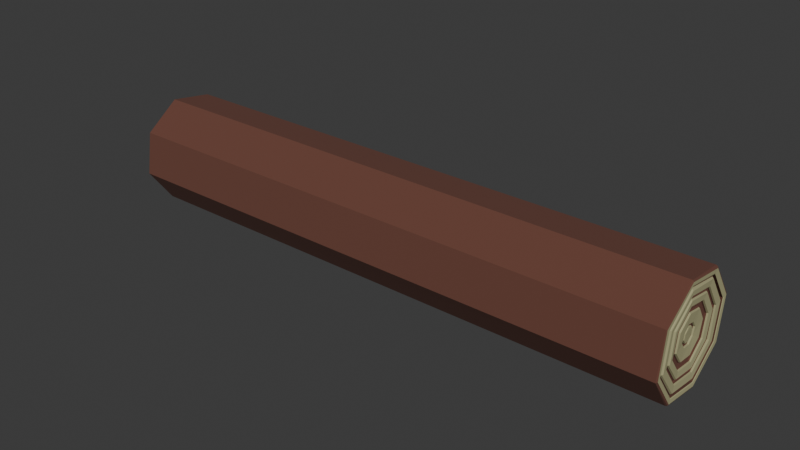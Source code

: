 # Source: baumstamm_low.blend  (saved by Blender 4.4.30; exported with 4.5.12 LTS)
import bpy
from mathutils import Matrix  # noqa: F401  (used for matrix-valued properties, if any)

bpy.ops.wm.read_factory_settings(use_empty=True)
scene = bpy.context.scene
scene.name = 'Scene'

# ---- collections
col_collection = bpy.data.collections.new('Collection'); scene.collection.children.link(col_collection)

# ---- materials (node trees are filled in below, after node groups)
mat_material = bpy.data.materials.new('Material')
mat_material_001 = bpy.data.materials.new('Material.001')

# ---- material node trees
mat_material.use_nodes = True; mat_material.node_tree.nodes.clear()
_N = mat_material.node_tree.nodes; _L = mat_material.node_tree.links
n0 = _N.new('ShaderNodeBsdfPrincipled'); n0.name = 'Principled BSDF'; n0.location = (10, 300)
n0.inputs[0].default_value = (0.136, 0.05094, 0.0338, 1.0)
n0.inputs[2].default_value = 1.0
n1 = _N.new('ShaderNodeOutputMaterial'); n1.name = 'Material Output'; n1.location = (300, 300)
_L.new(n0.outputs[0], n1.inputs[0])
n1.is_active_output = True
mat_material_001.use_nodes = True; mat_material_001.node_tree.nodes.clear()
_N = mat_material_001.node_tree.nodes; _L = mat_material_001.node_tree.links
n0 = _N.new('ShaderNodeBsdfPrincipled'); n0.name = 'Principled BSDF'; n0.location = (10, 300)
n0.inputs[0].default_value = (0.3973, 0.3785, 0.2017, 1.0)
n0.inputs[2].default_value = 1.0
n1 = _N.new('ShaderNodeOutputMaterial'); n1.name = 'Material Output'; n1.location = (300, 300)
_L.new(n0.outputs[0], n1.inputs[0])
n1.is_active_output = True

# ---- world
world_world = bpy.data.worlds.new('World'); scene.world = world_world
world_world.use_nodes = True; world_world.node_tree.nodes.clear()
_N = world_world.node_tree.nodes; _L = world_world.node_tree.links
n0 = _N.new('ShaderNodeOutputWorld'); n0.name = 'World Output'; n0.location = (300, 300)
n1 = _N.new('ShaderNodeBackground'); n1.name = 'Background'; n1.location = (10, 300)
n1.inputs[0].default_value = (0.05088, 0.05088, 0.05088, 1.0)
_L.new(n1.outputs[0], n0.inputs[0])
n0.is_active_output = True
world_world.color = (0.05088, 0.05088, 0.05088)
world_world.use_sun_shadow = False
world_world.sun_shadow_jitter_overblur = 0.0

# ---- meshes
me_cylinder_004 = bpy.data.meshes.new('Cylinder.004')
me_cylinder_004.from_pydata([(1.301, 0.1804, 0.1918), (1.301, 0.2606, -0.0001411), (1.304, 0.252, 0.0001094), (1.309, 0.1755, -0.1804), (1.301, 0.1801, -0.1921), (1.304, 0.1743, -0.1848), (1.308, -0.008999, -0.2557), (1.301, -0.01166, -0.2698), (1.303, -0.01084, -0.2592), (1.3, -0.2014, -0.1896), (1.303, -0.1927, -0.1816), (1.308, -0.2609, -1.476e-05), (1.3, -0.2793, 5.942e-06), (1.303, -0.2667, -4.257e-05), (1.3, -0.2014, 0.1897), (1.303, -0.1925, 0.1815), (1.309, -0.008836, 0.2556), (1.3, -0.01165, 0.2698), (1.303, -0.01092, 0.259), (1.304, 0.1741, 0.1849), (1.308, 0.2118, 7.059e-05), (1.316, 0.2176, -1.312e-05), (1.316, 0.1515, -0.1553), (1.307, -0.00702, -0.213), (1.314, -0.004348, -0.2159), (1.313, -0.155, -0.1502), (1.306, -0.2158, 2.475e-06), (1.314, -0.2212, 2.471e-05), (1.312, -0.2156, -2.482e-07), (1.313, -0.1549, 0.1503), (1.307, -0.007124, 0.213), (1.314, -0.004302, 0.2159), (1.316, 0.1515, 0.1553), (1.31, 0.2493, -0.00712), (1.318, 0.2443, 0.0001205), (1.309, 0.2504, 0.003049), (1.316, 0.2498, 6.2e-05), (1.318, 0.1703, -0.1753), (1.309, 0.1679, -0.1864), (1.316, 0.1742, -0.1798), (1.316, -0.005326, -0.2501), (1.315, -0.1804, -0.1752), (1.308, -0.188, -0.1789), (1.315, -0.2524, 2.228e-05), (1.315, -0.1805, 0.1752), (1.308, -0.1878, 0.1788), (1.316, -0.005544, 0.2502), (1.318, 0.1702, 0.1755), (1.309, 0.1739, 0.1828), (1.315, 0.1741, 0.1799), (1.308, 0.1933, 0.003033), (1.303, 0.1946, 0.000119), (1.3, 0.1389, -0.1476), (1.302, 0.1341, -0.1418), (1.306, -0.006506, -0.1938), (1.299, -0.009149, -0.2058), (1.301, -0.008321, -0.1971), (1.298, -0.153, -0.1436), (1.3, -0.1457, -0.137), (1.305, -0.1955, -1.583e-05), (1.298, -0.2115, -0.0001048), (1.3, -0.201, -4.577e-05), (1.298, -0.1531, 0.1434), (1.3, -0.1456, 0.1369), (1.306, -0.006343, 0.1937), (1.299, -0.00941, 0.2057), (1.301, -0.008427, 0.1969), (1.302, 0.1338, 0.1419), (1.3, 0.2014, -1.863e-05), (1.303, 0.2079, 4.05e-05), (1.308, 0.1464, -0.1533), (1.303, 0.1437, -0.1524), (1.302, -0.00876, -0.212), (1.306, -0.1555, -0.1483), (1.301, -0.1568, -0.1478), (1.3, -0.217, 3.441e-05), (1.306, -0.1556, 0.1482), (1.301, -0.1568, 0.1478), (1.302, -0.008689, 0.212), (1.3, 0.1389, 0.1476), (1.308, 0.1464, 0.1533), (1.303, 0.1437, 0.1523), (1.314, 0.1629, -1.397e-05), (1.313, 0.1135, -0.1138), (1.311, -0.00108, -0.1567), (1.31, -0.1099, -0.1082), (1.302, -0.153, 1.701e-06), (1.309, -0.1538, 8.346e-06), (1.303, -0.1103, 0.106), (1.31, -0.1099, 0.1082), (1.311, -0.001036, 0.1567), (1.306, 0.1084, 0.1116), (1.313, 0.1136, 0.1138), (1.309, 0.1922, -0.006976), (1.316, 0.1877, 0.0001443), (1.314, 0.193, 7.512e-05), (1.315, 0.134, -0.1362), (1.308, 0.1279, -0.1434), (1.308, 0.1354, -0.1377), (1.313, -0.002907, -0.1887), (1.312, -0.1342, -0.1311), (1.305, -0.1413, -0.1344), (1.311, -0.1876, 2.043e-05), (1.312, -0.1342, 0.1311), (1.305, -0.1411, 0.1344), (1.313, -0.003136, 0.1889), (1.316, 0.1303, 0.133), (1.307, 0.1339, 0.14), (1.314, 0.1342, 0.1374), (1.305, 0.1259, 0.003223), (1.299, 0.1272, 0.0004188), (1.298, 0.08861, -0.08981), (1.302, -0.001714, -0.1207), (1.296, -0.003181, -0.1245), (1.295, -0.08972, -0.08625), (1.3, -0.1184, -1.492e-05), (1.294, -0.1247, -6.368e-05), (1.295, -0.0895, 0.08617), (1.302, -0.00149, 0.1206), (1.296, -0.003242, 0.1242), (1.298, 0.08755, 0.09051), (1.307, 0.1571, 6.527e-05), (1.3, 0.1514, 2.198e-05), (1.299, 0.1048, -0.11), (1.306, 0.1084, -0.1116), (1.298, -0.005575, -0.1518), (1.304, -0.003653, -0.1535), (1.297, -0.1111, -0.105), (1.303, -0.1102, -0.1061), (1.297, -0.1536, 9.105e-05), (1.297, -0.111, 0.1051), (1.298, -0.005352, 0.1517), (1.304, -0.00375, 0.1536), (1.299, 0.1048, 0.1098), (1.309, 0.07104, -2.774e-05), (1.301, 0.04892, -0.03746), (1.307, 0.05177, -0.04185), (1.3, 0.007263, -0.05534), (1.306, 0.00929, -0.05853), (1.297, -0.03222, -0.03799), (1.304, -0.03239, -0.04027), (1.302, -0.04906, -7.457e-05), (1.297, -0.0323, 0.03794), (1.304, -0.03243, 0.04028), (1.306, 0.009364, 0.05856), (1.3, 0.04878, 0.03756), (1.307, 0.05181, 0.04186), (1.305, 0.125, -0.006681), (1.312, 0.1253, 0.0001014), (1.311, 0.08777, -0.08523), (1.304, 0.08735, -0.08845), (1.309, 0.001812, -0.1166), (1.307, -0.0789, -0.08041), (1.3, -0.08522, -0.08284), (1.306, -0.1118, 5.581e-05), (1.307, -0.07904, 0.08035), (1.301, -0.08498, 0.08287), (1.309, 0.001658, 0.1166), (1.311, 0.08769, 0.08535), (1.304, 0.08747, 0.08838), (1.301, 0.05155, 0.002465), (1.296, 0.05209, 7.721e-05), (1.293, 0.04089, -0.03506), (1.295, 0.03808, -0.03043), (1.299, 0.0114, -0.04013), (1.292, 0.005283, -0.04894), (1.29, -0.0296, -0.03357), (1.292, -0.02355, -0.02935), (1.296, -0.0317, -7.95e-05), (1.291, -0.0355, 1.672e-07), (1.292, -0.02333, 0.02946), (1.299, 0.009558, 0.04052), (1.294, 0.007389, 0.04262), (1.299, 0.03551, 0.0308), (1.301, 0.06563, 4.884e-05), (1.294, 0.05895, -0.0001812), (1.296, 0.04402, -0.04022), (1.294, 0.005269, -0.05389), (1.292, -0.03293, -0.03692), (1.288, -0.04342, 4.041e-07), (1.296, -0.04782, 3.728e-07), (1.291, -0.04795, 3.313e-05), (1.29, -0.0296, 0.03357), (1.292, -0.03287, 0.03699), (1.292, 0.005283, 0.04894), (1.3, 0.007181, 0.05535), (1.294, 0.005376, 0.0539), (1.293, 0.04089, 0.03506), (1.296, 0.04413, 0.04019), (1.301, 0.05038, -0.006644), (1.307, 0.05165, 5.177e-05), (1.299, 0.03888, -0.02883), (1.306, 0.03963, -0.02655), (1.295, 0.006574, -0.04123), (1.305, 0.01139, -0.03842), (1.297, -0.02009, -0.02795), (1.303, -0.0165, -0.02664), (1.301, -0.02749, -1.994e-06), (1.303, -0.0163, 0.02667), (1.297, -0.01988, 0.02792), (1.305, 0.01157, 0.03791), (1.306, 0.03992, 0.02704), (1.296, 0.03849, 0.02929), (1.318, 0.2918, -4.668e-05), (1.315, 0.297, -0.0004114), (1.319, 0.2036, -0.2084), (1.314, 0.2079, -0.2156), (1.318, -0.006586, -0.2961), (1.315, -0.007548, -0.303), (1.318, -0.2124, -0.2075), (1.314, -0.2221, -0.2145), (1.317, -0.3055, 0.0005298), (1.318, -0.2124, 0.2077), (1.314, -0.2223, 0.2145), (1.318, -0.006564, 0.296), (1.315, -0.006722, 0.3032), (1.319, 0.2035, 0.2086), (1.317, 0.2672, 7.579e-05), (1.316, 0.1855, -0.192), (1.318, 0.1906, -0.1952), (1.315, -0.006456, -0.2693), (1.317, -0.004746, -0.2744), (1.315, -0.1957, -0.1889), (1.317, -0.1983, -0.1934), (1.315, -0.273, 0.000202), (1.317, -0.2779, -1.111e-06), (1.315, -0.1956, 0.1891), (1.317, -0.1983, 0.1934), (1.315, -0.006242, 0.2694), (1.317, -0.004748, 0.2744), (1.316, 0.1857, 0.1918), (1.318, 0.1906, 0.1951), (1.307, -0.2251, -0.2168), (1.31, -0.3137, -0.0006742), (1.307, -0.2251, 0.2168), (1.314, 0.2081, 0.2156), (1.307, -0.008262, 0.3068), (1.307, -0.008262, -0.3068), (-1.301, 0.1802, 0.1921), (-1.301, 0.2606, 0.0001282), (-1.31, 0.2493, 0.00712), (-1.304, 0.252, -6.006e-05), (-1.309, 0.174, -0.1827), (-1.301, 0.1804, -0.1919), (-1.304, 0.1743, -0.1848), (-1.309, -0.008781, -0.2555), (-1.301, -0.01159, -0.2698), (-1.303, -0.01059, -0.259), (-1.3, -0.2014, -0.1897), (-1.303, -0.1924, -0.1817), (-1.308, -0.2609, 1.616e-05), (-1.3, -0.2793, 2.931e-07), (-1.303, -0.2667, 4.035e-07), (-1.3, -0.2014, 0.1897), (-1.303, -0.1927, 0.1816), (-1.308, -0.008999, 0.2557), (-1.301, -0.01159, 0.2698), (-1.303, -0.01084, 0.2592), (-1.309, 0.1679, 0.1864), (-1.304, 0.1743, 0.1848), (-1.316, 0.2176, 1.381e-05), (-1.308, 0.2118, -2.517e-05), (-1.316, 0.1515, -0.1553), (-1.307, -0.007124, -0.213), (-1.314, -0.004295, -0.2159), (-1.313, -0.1549, -0.1503), (-1.306, -0.2158, 4.017e-07), (-1.314, -0.2212, -2.667e-05), (-1.312, -0.2156, 7.224e-07), (-1.313, -0.155, 0.1502), (-1.307, -0.007043, 0.213), (-1.314, -0.004353, 0.2159), (-1.316, 0.1515, 0.1553), (-1.309, 0.2504, -0.00301), (-1.318, 0.2443, -6.313e-07), (-1.316, 0.2497, 7.291e-06), (-1.318, 0.1703, -0.1753), (-1.316, 0.1742, -0.1798), (-1.316, -0.005359, -0.2501), (-1.308, -0.1878, -0.1788), (-1.315, -0.1804, -0.1752), (-1.315, -0.2524, -4.782e-06), (-1.308, -0.188, 0.1789), (-1.315, -0.1804, 0.1752), (-1.316, -0.005329, 0.2501), (-1.318, 0.1703, 0.1753), (-1.309, 0.1755, 0.1804), (-1.316, 0.1742, 0.1798), (-1.309, 0.1922, 0.006977), (-1.303, 0.1946, -6.48e-05), (-1.308, 0.1933, -0.002989), (-1.3, 0.1389, -0.1475), (-1.302, 0.134, -0.1417), (-1.306, -0.006287, -0.1937), (-1.299, -0.009236, -0.2057), (-1.301, -0.008052, -0.197), (-1.298, -0.1531, -0.1435), (-1.3, -0.1454, -0.1371), (-1.305, -0.1955, 1.635e-05), (-1.298, -0.2115, 4.603e-05), (-1.3, -0.201, 2.12e-07), (-1.298, -0.153, 0.1436), (-1.3, -0.1457, 0.137), (-1.306, -0.006506, 0.1938), (-1.299, -0.009162, 0.2058), (-1.301, -0.008321, 0.1971), (-1.308, 0.1279, 0.1434), (-1.302, 0.1341, 0.1418), (-1.3, 0.2014, 6.226e-05), (-1.303, 0.2079, -2.713e-05), (-1.308, 0.1464, -0.1533), (-1.303, 0.1437, -0.1523), (-1.302, -0.008689, -0.212), (-1.306, -0.1556, -0.1482), (-1.301, -0.1568, -0.1478), (-1.3, -0.2169, -5.198e-05), (-1.306, -0.1555, 0.1483), (-1.301, -0.1569, 0.1477), (-1.302, -0.008827, 0.212), (-1.3, 0.1389, 0.1476), (-1.308, 0.1464, 0.1533), (-1.303, 0.1436, 0.1524), (-1.314, 0.1629, 1.506e-05), (-1.313, 0.1136, -0.1137), (-1.304, -0.00375, -0.1536), (-1.311, -0.001026, -0.1567), (-1.31, -0.1099, -0.1082), (-1.302, -0.153, 4.636e-07), (-1.309, -0.1538, -1.106e-05), (-1.303, -0.1102, 0.1061), (-1.31, -0.1099, 0.1082), (-1.311, -0.001083, 0.1567), (-1.306, 0.1084, 0.1116), (-1.313, 0.1135, 0.1138), (-1.316, 0.1877, -1.03e-06), (-1.314, 0.193, 7.034e-06), (-1.315, 0.134, -0.1362), (-1.308, 0.1339, -0.1399), (-1.313, -0.002942, -0.1888), (-1.305, -0.1411, -0.1344), (-1.312, -0.1342, -0.1311), (-1.311, -0.1876, -1.356e-06), (-1.305, -0.1413, 0.1344), (-1.312, -0.1342, 0.1311), (-1.313, -0.002909, 0.1887), (-1.308, 0.1354, 0.1377), (-1.315, 0.134, 0.1362), (-1.299, 0.1272, -0.0003652), (-1.305, 0.125, 0.006682), (-1.305, 0.1259, -0.00317), (-1.298, 0.08774, -0.09039), (-1.302, -0.001437, -0.1206), (-1.296, -0.002807, -0.1243), (-1.295, -0.08933, -0.08647), (-1.3, -0.1184, 1.49e-05), (-1.294, -0.1247, 3.749e-07), (-1.295, -0.08972, 0.08625), (-1.302, -0.001714, 0.1207), (-1.296, -0.003181, 0.1245), (-1.298, 0.08861, 0.08981), (-1.306, 0.157, -6.25e-05), (-1.3, 0.1514, -7.92e-05), (-1.299, 0.1049, -0.1098), (-1.306, 0.1084, -0.1116), (-1.298, -0.005358, -0.1517), (-1.297, -0.111, -0.1051), (-1.303, -0.1103, -0.106), (-1.297, -0.1536, -0.0001052), (-1.297, -0.1112, 0.105), (-1.298, -0.005613, 0.1518), (-1.304, -0.003674, 0.1535), (-1.299, 0.1047, 0.1101), (-1.309, 0.07105, 1.557e-05), (-1.3, 0.04878, -0.03756), (-1.307, 0.05179, -0.0419), (-1.306, 0.009272, -0.05853), (-1.297, -0.0323, -0.03794), (-1.304, -0.03244, -0.04022), (-1.302, -0.04905, 2.22e-05), (-1.297, -0.03222, 0.03799), (-1.304, -0.03249, 0.04016), (-1.306, 0.009183, 0.05852), (-1.301, 0.04887, 0.03747), (-1.307, 0.05178, 0.0419), (-1.312, 0.1253, -3.452e-06), (-1.311, 0.08773, -0.08528), (-1.304, 0.08753, -0.0883), (-1.309, 0.001712, -0.1166), (-1.301, -0.08497, -0.08288), (-1.307, -0.07898, -0.08037), (-1.306, -0.1117, 4.476e-05), (-1.3, -0.08522, 0.08284), (-1.307, -0.07898, 0.08028), (-1.309, 0.001664, 0.1166), (-1.304, 0.08735, 0.08845), (-1.311, 0.08777, 0.08522), (-1.301, 0.05038, 0.006594), (-1.296, 0.05209, -6.482e-05), (-1.301, 0.05159, -0.002476), (-1.293, 0.04089, -0.03506), (-1.295, 0.03809, -0.03035), (-1.299, 0.009378, -0.04043), (-1.292, 0.005283, -0.04894), (-1.294, 0.007397, -0.04263), (-1.29, -0.0296, -0.03357), (-1.292, -0.02333, -0.02948), (-1.296, -0.03177, -9.652e-06), (-1.291, -0.0355, 3.692e-07), (-1.292, -0.02355, 0.02935), (-1.299, 0.009417, 0.04055), (-1.294, 0.007178, 0.04268), (-1.296, 0.03639, 0.03082), (-1.301, 0.06549, -3.224e-05), (-1.294, 0.05895, 0.0001109), (-1.296, 0.04413, -0.04019), (-1.3, 0.007181, -0.05535), (-1.294, 0.005376, -0.0539), (-1.292, -0.03287, -0.03698), (-1.289, -0.04342, 4.041e-07), (-1.296, -0.04781, -3.221e-07), (-1.291, -0.04795, -3.43e-05), (-1.29, -0.0296, 0.03357), (-1.292, -0.03294, 0.03691), (-1.292, 0.005283, 0.04894), (-1.3, 0.007264, 0.05534), (-1.294, 0.005262, 0.05388), (-1.293, 0.04089, 0.03506), (-1.296, 0.04397, 0.04024), (-1.306, 0.05167, -9.142e-05), (-1.3, 0.03909, -0.02867), (-1.306, 0.03956, -0.02679), (-1.305, 0.01165, -0.03844), (-1.297, -0.01989, -0.02791), (-1.303, -0.01619, -0.02675), (-1.301, -0.02755, 4.736e-05), (-1.303, -0.0165, 0.02662), (-1.297, -0.02009, 0.02796), (-1.305, 0.01168, 0.03792), (-1.306, 0.03975, 0.027), (-1.3, 0.04044, 0.02663), (-1.318, 0.2918, -5.276e-07), (-1.315, 0.2971, 0.0002401), (-1.319, 0.2034, -0.2093), (-1.314, 0.208, -0.2157), (-1.317, -0.006553, -0.3011), (-1.318, -0.2136, -0.2075), (-1.314, -0.2223, -0.2146), (-1.317, -0.3059, -1.442e-05), (-1.318, -0.2122, 0.2087), (-1.314, -0.2223, 0.2145), (-1.317, -0.006589, 0.3011), (-1.318, 0.2054, 0.2094), (-1.314, 0.208, 0.2155), (-1.317, 0.2672, -4.649e-05), (-1.316, 0.1857, -0.1918), (-1.318, 0.1905, -0.1951), (-1.315, -0.006242, -0.2694), (-1.317, -0.004755, -0.2744), (-1.315, -0.1956, -0.1891), (-1.317, -0.1982, -0.1933), (-1.315, -0.273, -0.0002017), (-1.317, -0.2778, 9.588e-07), (-1.315, -0.1958, 0.1888), (-1.317, -0.1981, 0.1934), (-1.315, -0.006581, 0.2693), (-1.317, -0.004753, 0.2744), (-1.316, 0.1855, 0.192), (-1.318, 0.1906, 0.195), (-1.307, -0.2251, -0.2168), (-1.31, -0.3135, 0.0003312), (-1.307, -0.2251, 0.2168), (-1.312, -0.007608, 0.3048), (-1.312, -0.008497, -0.3049)], [], [(201, 200, 198, 197, 196, 194, 192, 190), (2, 35, 33), (38, 5, 3), (3, 39, 38), (51, 50, 93), (97, 53, 98), (98, 96, 97), (110, 109, 147), (136, 135, 176), (145, 146, 188), (161, 160, 189), (160, 190, 189), (164, 194, 193), (40, 39, 37), (29, 27, 28), (1, 4, 218, 217), (96, 95, 94), (188, 185, 186), (187, 175, 188), (213, 233, 211), (211, 210, 209), (217, 231, 230), (233, 232, 210), (234, 233, 213), (430, 431, 433, 434, 435, 437, 438, 428), (241, 273, 240), (258, 259, 286), (286, 287, 258), (289, 290, 288), (306, 307, 345), (345, 346, 306), (347, 349, 348), (373, 374, 414), (383, 382, 427), (397, 398, 396), (398, 428, 396), (439, 438, 411), (277, 278, 276), (284, 287, 285), (265, 267, 268), (267, 269, 268), (335, 336, 334), (346, 335, 334), (414, 415, 416), (424, 427, 425), (472, 446, 444), (449, 471, 450), (443, 472, 444), (471, 452, 450), (443, 444, 442), (444, 446, 445), (469, 449, 447), (446, 447, 445), (447, 449, 448), (449, 450, 448), (450, 452, 451), (453, 455, 454), (467, 453, 466), (469, 470, 449), (446, 472, 468), (446, 469, 447), (219, 205, 203, 217), (232, 468, 472, 237), (229, 214, 212, 227), (223, 225, 211, 209), (231, 217, 203, 216), (221, 207, 205, 219), (229, 231, 216, 214), (227, 212, 211, 225), (221, 223, 209, 207), (17, 228, 226, 14), (9, 12, 224, 222), (1, 217, 230, 0), (4, 7, 220, 218), (0, 230, 228, 17), (14, 226, 224, 12), (7, 9, 222, 220), (34, 47, 32, 21), (46, 44, 29, 31), (41, 25, 27, 43), (37, 22, 24, 40), (47, 46, 31, 32), (44, 43, 27, 29), (40, 24, 25, 41), (34, 21, 22, 37), (100, 85, 87, 102), (122, 133, 120, 110), (96, 83, 84, 99), (106, 105, 90, 92), (103, 102, 87, 89), (99, 84, 85, 100), (94, 82, 83, 96), (94, 106, 92, 82), (105, 103, 89, 90), (131, 130, 117, 119), (127, 114, 116, 129), (123, 111, 113, 125), (133, 131, 119, 120), (130, 129, 116, 117), (125, 113, 114, 127), (122, 110, 111, 123), (158, 157, 144, 146), (155, 154, 141, 143), (151, 138, 140, 152), (149, 148, 134, 136), (158, 146, 134, 148), (157, 155, 143, 144), (152, 140, 141, 154), (149, 136, 138, 151), (2, 33, 3, 5), (33, 35, 36), (93, 50, 95), (147, 109, 148), (202, 173, 201), (1, 2, 5, 4), (5, 38, 6, 8), (4, 5, 8, 7), (8, 6, 42, 10), (7, 8, 10, 9), (10, 42, 11, 13), (9, 10, 13, 12), (15, 13, 11, 45), (14, 12, 13, 15), (18, 15, 45, 16), (17, 14, 15, 18), (19, 18, 16, 48), (0, 17, 18, 19), (2, 19, 48, 35), (1, 0, 19, 2), (36, 34, 37, 39), (33, 36, 39, 3), (38, 39, 40, 6), (6, 40, 41, 42), (42, 41, 43, 11), (45, 11, 43, 44), (16, 45, 44, 46), (48, 16, 46, 49), (46, 47, 49), (36, 49, 47, 34), (35, 48, 49, 36), (22, 21, 20, 70), (24, 22, 70, 23), (25, 24, 23, 73), (28, 25, 73, 26), (28, 26, 76, 29), (25, 28, 27), (29, 76, 30, 31), (31, 30, 80, 32), (32, 80, 20, 21), (69, 68, 52, 71), (70, 20, 69, 71), (72, 71, 52, 55), (23, 70, 71, 72), (74, 72, 55, 57), (73, 23, 72, 74), (75, 74, 57, 60), (26, 73, 74, 75), (75, 60, 62, 77), (26, 75, 77, 76), (77, 62, 65, 78), (76, 77, 78, 30), (78, 65, 79, 81), (30, 78, 81, 80), (69, 81, 79, 68), (80, 81, 69, 20), (51, 93, 98, 53), (68, 51, 53, 52), (53, 97, 54, 56), (52, 53, 56, 55), (56, 54, 101, 58), (55, 56, 58, 57), (58, 101, 59, 61), (57, 58, 61, 60), (63, 61, 59, 104), (62, 60, 61, 63), (66, 63, 104, 64), (65, 62, 63, 66), (67, 66, 64, 107), (79, 65, 66, 67), (51, 67, 107, 50), (68, 79, 67, 51), (93, 95, 96, 98), (97, 96, 99, 54), (54, 99, 100, 101), (101, 100, 102, 59), (104, 59, 102, 103), (64, 104, 103, 105), (107, 64, 105, 108), (105, 106, 108), (95, 108, 106, 94), (50, 107, 108, 95), (83, 82, 121, 124), (84, 83, 124, 126), (85, 84, 126, 128), (87, 85, 128, 86), (87, 86, 88, 89), (89, 88, 132, 90), (90, 132, 91, 92), (92, 91, 121, 82), (124, 121, 122, 123), (126, 124, 123, 125), (128, 126, 125, 127), (86, 128, 127, 129), (86, 129, 130, 88), (88, 130, 131, 132), (132, 131, 133, 91), (91, 133, 122, 121), (110, 147, 150, 111), (111, 150, 112, 113), (113, 112, 153, 114), (114, 153, 115, 116), (117, 116, 115, 156), (119, 117, 156, 118), (120, 119, 118, 159), (110, 120, 159, 109), (147, 148, 149, 150), (150, 149, 151, 112), (112, 151, 152, 153), (153, 152, 154, 115), (156, 115, 154, 155), (118, 156, 155, 157), (159, 118, 157, 158), (109, 159, 158, 148), (136, 134, 174, 135), (138, 136, 176, 137), (140, 138, 137, 139), (141, 140, 139, 180), (141, 180, 142, 143), (143, 142, 185, 144), (144, 185, 188, 146), (146, 145, 174, 134), (135, 174, 175, 176), (162, 176, 175), (177, 176, 162, 165), (178, 177, 165, 166), (176, 177, 137), (139, 137, 177, 178), (181, 178, 166, 179), (180, 139, 178, 181), (181, 179, 182, 183), (180, 181, 183, 142), (183, 182, 184, 186), (142, 183, 186, 185), (186, 184, 187, 188), (145, 188, 175, 174), (161, 189, 191, 163), (175, 161, 163, 162), (163, 191, 164, 193), (162, 163, 193, 165), (165, 193, 167, 166), (195, 167, 193), (167, 195, 168, 169), (166, 167, 169, 179), (170, 169, 168, 199), (182, 179, 169, 170), (172, 170, 199, 171), (184, 182, 170, 172), (202, 172, 171, 173), (187, 184, 172, 202), (175, 187, 202, 161), (202, 160, 161), (189, 190, 192, 191), (191, 192, 194, 164), (193, 194, 196, 195), (195, 196, 197, 168), (199, 168, 197, 198), (171, 199, 198, 200), (173, 171, 200, 201), (160, 202, 201, 190), (234, 470, 469, 233), (206, 204, 203, 205), (206, 205, 207, 208), (210, 208, 207, 209), (235, 204, 441, 452), (235, 452, 471, 236), (211, 212, 213), (213, 212, 214, 215), (233, 469, 468, 232), (235, 215, 214, 216), (204, 206, 443, 441), (235, 216, 203, 204), (221, 219, 218, 220), (217, 218, 219), (223, 221, 220, 222), (225, 223, 222, 224), (225, 224, 226, 227), (227, 226, 228, 229), (229, 228, 230, 231), (236, 471, 470, 234), (237, 208, 210, 232), (208, 237, 206), (213, 215, 236, 234), (239, 453, 454, 243), (235, 236, 215), (210, 211, 233), (440, 442, 455, 453), (448, 450, 465, 463), (459, 445, 447, 461), (467, 451, 440, 453), (442, 444, 457, 455), (465, 450, 451, 467), (447, 448, 463, 461), (457, 444, 445, 459), (462, 464, 256, 253), (248, 458, 460, 251), (466, 453, 239, 238), (243, 454, 456, 246), (464, 466, 238, 256), (460, 462, 253, 251), (246, 456, 458, 248), (274, 260, 272, 285), (284, 271, 269, 283), (267, 265, 280, 281), (264, 262, 276, 278), (285, 272, 271, 284), (283, 269, 267, 281), (265, 264, 278, 280), (262, 260, 274, 276), (328, 326, 340, 341), (361, 347, 359, 371), (325, 323, 336, 338), (346, 333, 331, 344), (343, 330, 328, 341), (326, 325, 338, 340), (323, 322, 334, 336), (334, 322, 333, 346), (344, 331, 330, 343), (369, 358, 356, 368), (355, 353, 365, 367), (352, 350, 362, 364), (371, 359, 358, 369), (368, 356, 355, 367), (353, 352, 364, 365), (350, 347, 361, 362), (395, 383, 381, 393), (392, 380, 378, 390), (377, 375, 387, 389), (385, 374, 372, 384), (372, 383, 395, 384), (393, 381, 380, 392), (378, 377, 389, 390), (375, 374, 385, 387), (242, 273, 241, 244), (240, 273, 275), (288, 290, 335), (348, 349, 384), (244, 241, 239, 243), (245, 242, 244, 247), (247, 244, 243, 246), (279, 245, 247, 249), (249, 247, 246, 248), (250, 279, 249, 252), (252, 249, 248, 251), (254, 282, 250, 252), (253, 254, 252, 251), (257, 255, 282, 254), (256, 257, 254, 253), (259, 258, 255, 257), (238, 259, 257, 256), (241, 240, 286, 259), (239, 241, 259, 238), (276, 274, 275, 277), (277, 275, 273, 242), (278, 277, 242, 245), (280, 278, 245, 279), (281, 280, 279, 250), (282, 283, 281, 250), (255, 284, 283, 282), (258, 287, 284, 255), (275, 274, 285, 287), (240, 275, 287, 286), (262, 310, 261, 260), (264, 263, 310, 262), (265, 313, 263, 264), (268, 266, 313, 265), (316, 266, 268, 269), (270, 316, 269, 271), (320, 270, 271, 272), (261, 320, 272, 260), (291, 308, 309, 311), (310, 311, 309, 261), (312, 294, 291, 311), (263, 312, 311, 310), (314, 296, 294, 312), (313, 314, 312, 263), (315, 299, 296, 314), (266, 315, 314, 313), (301, 299, 315, 317), (317, 315, 266, 316), (304, 301, 317, 318), (318, 317, 316, 270), (319, 304, 318, 321), (321, 318, 270, 320), (309, 308, 319, 321), (309, 321, 320, 261), (337, 290, 289, 292), (292, 289, 308, 291), (293, 337, 292, 295), (295, 292, 291, 294), (339, 293, 295, 297), (297, 295, 294, 296), (298, 339, 297, 300), (300, 297, 296, 299), (302, 342, 298, 300), (301, 302, 300, 299), (305, 303, 342, 302), (304, 305, 302, 301), (307, 306, 303, 305), (319, 307, 305, 304), (289, 288, 345, 307), (308, 289, 307, 319), (336, 335, 290, 337), (338, 336, 337, 293), (340, 338, 293, 339), (341, 340, 339, 298), (342, 343, 341, 298), (303, 344, 343, 342), (306, 346, 344, 303), (288, 335, 346, 345), (323, 363, 360, 322), (325, 324, 363, 323), (326, 366, 324, 325), (328, 327, 366, 326), (329, 327, 328, 330), (370, 329, 330, 331), (332, 370, 331, 333), (360, 332, 333, 322), (363, 362, 361, 360), (324, 364, 362, 363), (366, 365, 364, 324), (327, 367, 365, 366), (368, 367, 327, 329), (369, 368, 329, 370), (371, 369, 370, 332), (361, 371, 332, 360), (386, 349, 347, 350), (351, 386, 350, 352), (388, 351, 352, 353), (354, 388, 353, 355), (356, 391, 354, 355), (358, 357, 391, 356), (359, 394, 357, 358), (347, 348, 394, 359), (385, 384, 349, 386), (387, 385, 386, 351), (389, 387, 351, 388), (390, 389, 388, 354), (391, 392, 390, 354), (357, 393, 392, 391), (394, 395, 393, 357), (348, 384, 395, 394), (374, 373, 412, 372), (375, 415, 414, 374), (377, 376, 415, 375), (378, 419, 376, 377), (379, 419, 378, 380), (424, 379, 380, 381), (427, 424, 381, 383), (412, 382, 383, 372), (373, 414, 413, 412), (413, 414, 399), (416, 402, 399, 414), (417, 404, 402, 416), (376, 417, 416, 415), (420, 418, 404, 417), (419, 420, 417, 376), (421, 418, 420, 422), (422, 420, 419, 379), (423, 421, 422, 425), (425, 422, 379, 424), (426, 423, 425, 427), (413, 427, 382, 412), (426, 427, 413), (429, 398, 397, 400), (400, 397, 413, 399), (401, 429, 400, 403), (403, 400, 399, 402), (432, 401, 403, 405), (405, 403, 402, 404), (406, 432, 405, 407), (407, 405, 404, 418), (408, 436, 406, 407), (421, 408, 407, 418), (410, 409, 436, 408), (423, 410, 408, 421), (426, 411, 410, 423), (409, 410, 411), (397, 396, 439, 411), (413, 397, 411, 426), (430, 428, 398, 429), (431, 430, 429, 401), (433, 431, 401, 432), (434, 433, 432, 406), (436, 435, 434, 406), (409, 437, 435, 436), (411, 438, 437, 409), (396, 428, 438, 439), (443, 442, 440, 441), (440, 451, 452, 441), (457, 456, 454, 455), (459, 458, 456, 457), (461, 460, 458, 459), (462, 460, 461, 463), (464, 462, 463, 465), (466, 464, 465, 467), (237, 472, 443, 206), (469, 446, 468), (449, 470, 471)])
me_cylinder_004.polygons.foreach_set('material_index', [1, 0, 0, 1, 0, 0, 1, 0, 1, 1, 0, 1, 1, 1, 1, 0, 1, 0, 0, 0, 0, 1, 0, 0, 1, 0, 0, 1, 0, 0, 1, 0, 1, 1, 0, 1, 1, 1, 1, 1, 1, 1, 1, 0, 0, 0, 0, 0, 0, 0, 0, 0, 0, 0, 0, 0, 1, 1, 0, 0, 0, 1, 0, 1, 1, 1, 1, 1, 1, 1, 0, 0, 0, 0, 0, 0, 0, 1, 1, 1, 1, 1, 1, 1, 1, 1, 0, 1, 1, 1, 1, 1, 1, 1, 0, 0, 0, 0, 0, 0, 0, 1, 1, 1, 1, 1, 1, 1, 1, 0, 1, 1, 1, 1, 0, 0, 0, 0, 0, 0, 0, 0, 0, 0, 0, 0, 0, 0, 0, 1, 1, 1, 1, 1, 1, 1, 1, 1, 1, 1, 1, 1, 1, 1, 1, 1, 1, 1, 1, 0, 0, 0, 0, 0, 0, 0, 0, 0, 0, 0, 0, 0, 0, 0, 0, 0, 0, 0, 0, 0, 0, 0, 0, 0, 0, 0, 0, 0, 0, 0, 0, 1, 1, 1, 1, 1, 1, 1, 1, 1, 1, 1, 1, 1, 1, 1, 1, 1, 1, 0, 0, 0, 0, 0, 0, 0, 0, 0, 0, 0, 0, 0, 0, 0, 0, 1, 1, 1, 1, 1, 1, 1, 1, 1, 1, 1, 1, 1, 1, 1, 1, 0, 0, 0, 0, 0, 0, 0, 0, 0, 0, 0, 0, 0, 0, 0, 0, 0, 0, 0, 0, 0, 0, 0, 0, 0, 0, 0, 0, 0, 0, 1, 1, 1, 1, 1, 1, 1, 1, 0, 0, 0, 0, 0, 0, 0, 0, 0, 0, 0, 0, 1, 1, 1, 1, 1, 1, 1, 0, 0, 0, 0, 0, 0, 0, 1, 1, 1, 1, 1, 1, 1, 1, 0, 0, 0, 0, 0, 0, 0, 1, 1, 1, 1, 1, 1, 1, 1, 1, 0, 1, 1, 1, 1, 1, 1, 1, 0, 0, 0, 0, 0, 0, 0, 1, 1, 1, 1, 1, 1, 1, 1, 0, 1, 1, 1, 0, 0, 0, 0, 0, 0, 0, 0, 0, 0, 0, 0, 0, 0, 0, 1, 1, 1, 1, 1, 1, 1, 1, 1, 1, 1, 1, 1, 1, 1, 1, 1, 1, 0, 0, 0, 0, 0, 0, 0, 0, 0, 0, 0, 0, 0, 0, 0, 0, 0, 0, 0, 0, 0, 0, 0, 0, 0, 0, 0, 0, 0, 0, 0, 0, 1, 1, 1, 1, 1, 1, 1, 1, 1, 1, 1, 1, 1, 1, 1, 1, 0, 0, 0, 0, 0, 0, 0, 0, 0, 0, 0, 0, 0, 0, 0, 0, 1, 1, 1, 1, 1, 1, 1, 1, 1, 1, 1, 1, 1, 1, 1, 1, 0, 0, 0, 0, 0, 0, 0, 0, 0, 0, 0, 0, 0, 0, 0, 0, 0, 0, 0, 0, 0, 0, 0, 0, 0, 0, 0, 0, 0, 0, 1, 1, 1, 1, 1, 1, 1, 1, 0, 0, 1, 1, 1, 1, 1, 1, 0, 0, 0])
_uv = me_cylinder_004.uv_layers.new(name='UVMap')
_uv.uv.foreach_set('vector', [0.719, 0.282, 0.7057, 0.2501, 0.7183, 0.2185, 0.7501, 0.205, 0.7817, 0.2183, 0.7946, 0.2502, 0.7807, 0.2815, 0.7499, 0.2947, 0.75, 0.4796, 0.7474, 0.4793, 0.7564, 0.4777, 0.9155, 0.4065, 0.9125, 0.4122, 0.911, 0.4137, 0.911, 0.4137, 0.9117, 0.4112, 0.9155, 0.4065, 0.7499, 0.4453, 0.7471, 0.4449, 0.757, 0.4432, 0.8916, 0.3817, 0.8883, 0.3879, 0.8867, 0.3895, 0.8867, 0.3895, 0.8863, 0.3857, 0.8916, 0.3817, 0.7499, 0.3797, 0.7468, 0.3785, 0.757, 0.377, 0.7943, 0.2952, 0.7921, 0.2954, 0.7947, 0.2921, 0.7078, 0.2954, 0.7056, 0.2952, 0.7053, 0.2922, 0.75, 0.2958, 0.7475, 0.2955, 0.757, 0.2937, 0.7475, 0.2955, 0.7499, 0.2947, 0.757, 0.2937, 0.7954, 0.2528, 0.7946, 0.2502, 0.7953, 0.2486, 0.9766, 0.2492, 0.9117, 0.4112, 0.9065, 0.4056, 0.6113, 0.1113, 0.7499, 0.04877, 0.75, 0.05484, 0.75, 0.4897, 0.9195, 0.4195, 0.9198, 0.4195, 0.75, 0.4894, 0.8863, 0.3857, 0.75, 0.4439, 0.7499, 0.4357, 0.7053, 0.2922, 0.6885, 0.2498, 0.6881, 0.2498, 0.7113, 0.2887, 0.75, 0.307, 0.7053, 0.2922, 0.581, 0.08005, 0.7502, 0.01009, 0.7497, 0.011, 0.7497, 0.011, 0.9197, 0.08053, 0.9194, 0.08048, 0.75, 0.4894, 0.5807, 0.4196, 0.5804, 0.4197, 0.7502, 0.01009, 0.9197, 0.08029, 0.9197, 0.08053, 0.5803, 0.08029, 0.7502, 0.01009, 0.581, 0.08005, 0.781, 0.2817, 0.7946, 0.2504, 0.7816, 0.2186, 0.7501, 0.205, 0.7183, 0.2183, 0.7057, 0.2502, 0.7191, 0.2817, 0.7502, 0.2946, 0.75, 0.4796, 0.7526, 0.4793, 0.7436, 0.4777, 0.5845, 0.4065, 0.5875, 0.4122, 0.589, 0.4137, 0.589, 0.4137, 0.5883, 0.4112, 0.5845, 0.4065, 0.75, 0.4453, 0.7529, 0.4449, 0.743, 0.4432, 0.6084, 0.3817, 0.6117, 0.3879, 0.6133, 0.3895, 0.6133, 0.3895, 0.6137, 0.3857, 0.6084, 0.3817, 0.75, 0.3798, 0.7532, 0.3785, 0.743, 0.377, 0.7922, 0.2954, 0.7944, 0.2952, 0.7947, 0.2922, 0.7056, 0.2952, 0.7078, 0.2954, 0.7052, 0.292, 0.75, 0.2958, 0.7525, 0.2956, 0.743, 0.2937, 0.7525, 0.2956, 0.7502, 0.2946, 0.743, 0.2937, 0.7205, 0.2843, 0.7191, 0.2817, 0.7168, 0.2808, 0.9117, 0.4112, 0.9766, 0.2492, 0.9065, 0.4056, 0.5234, 0.2492, 0.5883, 0.4112, 0.5935, 0.4056, 0.8887, 0.1113, 0.7501, 0.04877, 0.75, 0.05484, 0.7501, 0.04877, 0.6113, 0.1113, 0.75, 0.05484, 0.75, 0.4439, 0.8863, 0.3857, 0.75, 0.4357, 0.6137, 0.3857, 0.75, 0.4439, 0.75, 0.4357, 0.7947, 0.2922, 0.8115, 0.2498, 0.8119, 0.2498, 0.6885, 0.2497, 0.7052, 0.292, 0.6881, 0.2497, 0.99, 0.25, 0.9197, 0.08042, 0.9887, 0.2493, 0.581, 0.08006, 0.5104, 0.2491, 0.5113, 0.2492, 0.9196, 0.4186, 0.99, 0.25, 0.9887, 0.2493, 0.5104, 0.2491, 0.58, 0.4181, 0.5113, 0.2492, 0.9196, 0.4186, 0.9887, 0.2493, 0.9201, 0.419, 0.9887, 0.2493, 0.9197, 0.08042, 0.9188, 0.08005, 0.7502, 0.0101, 0.581, 0.08006, 0.7501, 0.01113, 0.9197, 0.08042, 0.7501, 0.01113, 0.9188, 0.08005, 0.7501, 0.01113, 0.581, 0.08006, 0.58, 0.08074, 0.581, 0.08006, 0.5113, 0.2492, 0.58, 0.08074, 0.5113, 0.2492, 0.58, 0.4181, 0.5807, 0.4194, 0.75, 0.4894, 0.9193, 0.4195, 0.9198, 0.4194, 0.5809, 0.4195, 0.75, 0.4894, 0.5804, 0.4197, 0.7502, 0.0101, 0.5803, 0.08029, 0.581, 0.08006, 0.9197, 0.08042, 0.99, 0.25, 0.9197, 0.08029, 0.9197, 0.08042, 0.7502, 0.0101, 0.7501, 0.01113, 0.9193, 0.4196, 0.9195, 0.4195, 0.75, 0.4894, 0.75, 0.4894, 0.9197, 0.08029, 0.9197, 0.08029, 0.99, 0.25, 0.99, 0.25, 0.5108, 0.2502, 0.5105, 0.249, 0.5805, 0.08052, 0.5805, 0.08073, 0.9195, 0.08071, 0.75, 0.01093, 0.7497, 0.011, 0.9194, 0.08048, 0.5807, 0.4196, 0.75, 0.4894, 0.75, 0.4894, 0.5805, 0.4193, 0.9892, 0.2502, 0.9895, 0.249, 0.9195, 0.4195, 0.9193, 0.4196, 0.5108, 0.2502, 0.5807, 0.4196, 0.5805, 0.4193, 0.5105, 0.249, 0.5805, 0.08073, 0.5805, 0.08052, 0.7497, 0.011, 0.75, 0.01093, 0.9892, 0.2502, 0.9195, 0.08071, 0.9194, 0.08048, 0.9895, 0.249, 0.5102, 0.25, 0.51, 0.25, 0.5803, 0.08039, 0.5804, 0.08037, 0.9196, 0.08038, 0.75, 0.01016, 0.7498, 0.01008, 0.9195, 0.08022, 0.75, 0.4897, 0.75, 0.4894, 0.5804, 0.4197, 0.5805, 0.4195, 0.9195, 0.4195, 0.9898, 0.25, 0.9899, 0.2498, 0.9198, 0.4195, 0.5805, 0.4195, 0.5804, 0.4197, 0.51, 0.25, 0.5102, 0.25, 0.5804, 0.08037, 0.5803, 0.08039, 0.7498, 0.01008, 0.75, 0.01016, 0.9898, 0.25, 0.9196, 0.08038, 0.9195, 0.08022, 0.9899, 0.2498, 0.7499, 0.4708, 0.5934, 0.4055, 0.611, 0.389, 0.75, 0.4468, 0.5234, 0.2491, 0.5902, 0.08954, 0.6113, 0.1113, 0.5536, 0.2498, 0.9098, 0.08957, 0.8887, 0.1113, 0.7499, 0.04877, 0.75, 0.02356, 0.9065, 0.4056, 0.889, 0.389, 0.9464, 0.2498, 0.9766, 0.2492, 0.5934, 0.4055, 0.5234, 0.2491, 0.5536, 0.2498, 0.611, 0.389, 0.5902, 0.08954, 0.75, 0.02356, 0.7499, 0.04877, 0.6113, 0.1113, 0.9766, 0.2492, 0.9464, 0.2498, 0.8887, 0.1113, 0.9098, 0.08957, 0.7499, 0.4708, 0.75, 0.4468, 0.889, 0.389, 0.9065, 0.4056, 0.8855, 0.1138, 0.8636, 0.1366, 0.7499, 0.08973, 0.75, 0.05785, 0.7501, 0.4072, 0.638, 0.3615, 0.6576, 0.3417, 0.7499, 0.3797, 0.8863, 0.3857, 0.8637, 0.3639, 0.9107, 0.25, 0.9423, 0.2492, 0.618, 0.3805, 0.5577, 0.249, 0.5893, 0.25, 0.6363, 0.3639, 0.6145, 0.1138, 0.75, 0.05785, 0.7499, 0.08973, 0.6364, 0.1366, 0.9423, 0.2492, 0.9107, 0.25, 0.8636, 0.1366, 0.8855, 0.1138, 0.7499, 0.4357, 0.75, 0.4112, 0.8637, 0.3639, 0.8863, 0.3857, 0.7499, 0.4357, 0.618, 0.3805, 0.6363, 0.3639, 0.75, 0.4112, 0.5577, 0.249, 0.6145, 0.1138, 0.6364, 0.1366, 0.5893, 0.25, 0.5915, 0.2497, 0.6379, 0.1375, 0.6579, 0.1575, 0.6197, 0.2495, 0.8621, 0.1374, 0.8421, 0.1575, 0.75, 0.1191, 0.7498, 0.09089, 0.8621, 0.3615, 0.8423, 0.3419, 0.8804, 0.2496, 0.9085, 0.2494, 0.638, 0.3615, 0.5915, 0.2497, 0.6197, 0.2495, 0.6576, 0.3417, 0.6379, 0.1375, 0.7498, 0.09089, 0.75, 0.1191, 0.6579, 0.1575, 0.9085, 0.2494, 0.8804, 0.2496, 0.8421, 0.1575, 0.8621, 0.1374, 0.7501, 0.4072, 0.7499, 0.3797, 0.8423, 0.3419, 0.8621, 0.3615, 0.6603, 0.3384, 0.624, 0.2493, 0.6867, 0.2504, 0.7056, 0.2952, 0.661, 0.161, 0.7499, 0.1239, 0.75, 0.1873, 0.7051, 0.2057, 0.8759, 0.2494, 0.8133, 0.2504, 0.7949, 0.2057, 0.839, 0.161, 0.8396, 0.3385, 0.7499, 0.3761, 0.75, 0.3139, 0.7943, 0.2952, 0.6603, 0.3384, 0.7056, 0.2952, 0.75, 0.3139, 0.7499, 0.3761, 0.624, 0.2493, 0.661, 0.161, 0.7051, 0.2057, 0.6867, 0.2504, 0.839, 0.161, 0.7949, 0.2057, 0.75, 0.1873, 0.7499, 0.1239, 0.8396, 0.3385, 0.7943, 0.2952, 0.8133, 0.2504, 0.8759, 0.2494, 0.75, 0.4796, 0.7564, 0.4777, 0.911, 0.4137, 0.9125, 0.4122, 0.7564, 0.4777, 0.7474, 0.4793, 0.75, 0.4783, 0.757, 0.4432, 0.7471, 0.4449, 0.75, 0.4439, 0.757, 0.377, 0.7468, 0.3785, 0.7499, 0.3761, 0.7185, 0.283, 0.7158, 0.2798, 0.719, 0.282, 0.75, 0.4897, 0.75, 0.4796, 0.9125, 0.4122, 0.9195, 0.4195, 0.9125, 0.4122, 0.9155, 0.4065, 0.9792, 0.2493, 0.9796, 0.2496, 0.9195, 0.4195, 0.9125, 0.4122, 0.9796, 0.2496, 0.9898, 0.25, 0.9796, 0.2496, 0.9792, 0.2493, 0.9119, 0.08757, 0.9121, 0.08741, 0.9898, 0.25, 0.9796, 0.2496, 0.9121, 0.08741, 0.9196, 0.08038, 0.9121, 0.08741, 0.9119, 0.08757, 0.7499, 0.02071, 0.75, 0.02026, 0.9196, 0.08038, 0.9121, 0.08741, 0.75, 0.02026, 0.75, 0.01016, 0.5878, 0.08739, 0.75, 0.02026, 0.7499, 0.02071, 0.588, 0.08754, 0.5804, 0.08037, 0.75, 0.01016, 0.75, 0.02026, 0.5878, 0.08739, 0.5203, 0.2495, 0.5878, 0.08739, 0.588, 0.08754, 0.5207, 0.2493, 0.5102, 0.25, 0.5804, 0.08037, 0.5878, 0.08739, 0.5203, 0.2495, 0.5873, 0.4122, 0.5203, 0.2495, 0.5207, 0.2493, 0.5876, 0.4116, 0.5805, 0.4195, 0.5102, 0.25, 0.5203, 0.2495, 0.5873, 0.4122, 0.75, 0.4796, 0.5873, 0.4122, 0.5876, 0.4116, 0.7474, 0.4793, 0.75, 0.4897, 0.5805, 0.4195, 0.5873, 0.4122, 0.75, 0.4796, 0.75, 0.4783, 0.7499, 0.4708, 0.9065, 0.4056, 0.9117, 0.4112, 0.7564, 0.4777, 0.75, 0.4783, 0.9117, 0.4112, 0.911, 0.4137, 0.9155, 0.4065, 0.9117, 0.4112, 0.9766, 0.2492, 0.9792, 0.2493, 0.9792, 0.2493, 0.9766, 0.2492, 0.9098, 0.08957, 0.9119, 0.08757, 0.9119, 0.08757, 0.9098, 0.08957, 0.75, 0.02356, 0.7499, 0.02071, 0.588, 0.08754, 0.7499, 0.02071, 0.75, 0.02356, 0.5902, 0.08954, 0.5207, 0.2493, 0.588, 0.08754, 0.5902, 0.08954, 0.5234, 0.2491, 0.5876, 0.4116, 0.5207, 0.2493, 0.5234, 0.2491, 0.5882, 0.411, 0.5234, 0.2491, 0.5934, 0.4055, 0.5882, 0.411, 0.75, 0.4783, 0.5882, 0.411, 0.5934, 0.4055, 0.7499, 0.4708, 0.7474, 0.4793, 0.5876, 0.4116, 0.5882, 0.411, 0.75, 0.4783, 0.889, 0.389, 0.75, 0.4468, 0.7501, 0.4449, 0.8886, 0.3871, 0.9464, 0.2498, 0.889, 0.389, 0.8886, 0.3871, 0.9451, 0.2488, 0.8887, 0.1113, 0.9464, 0.2498, 0.9451, 0.2488, 0.8875, 0.1113, 0.75, 0.05484, 0.8887, 0.1113, 0.8875, 0.1113, 0.75, 0.05459, 0.75, 0.05484, 0.75, 0.05459, 0.6125, 0.1113, 0.6113, 0.1113, 0.8887, 0.1113, 0.75, 0.05484, 0.7499, 0.04877, 0.6113, 0.1113, 0.6125, 0.1113, 0.5548, 0.2489, 0.5536, 0.2498, 0.5536, 0.2498, 0.5548, 0.2489, 0.6114, 0.3871, 0.611, 0.389, 0.611, 0.389, 0.6114, 0.3871, 0.7501, 0.4449, 0.75, 0.4468, 0.7502, 0.4452, 0.75, 0.4461, 0.8887, 0.3887, 0.8888, 0.3881, 0.8886, 0.3871, 0.7501, 0.4449, 0.7502, 0.4452, 0.8888, 0.3881, 0.9453, 0.2493, 0.8888, 0.3881, 0.8887, 0.3887, 0.9461, 0.25, 0.9451, 0.2488, 0.8886, 0.3871, 0.8888, 0.3881, 0.9453, 0.2493, 0.8878, 0.1116, 0.9457, 0.2494, 0.9461, 0.25, 0.8887, 0.1113, 0.8875, 0.1113, 0.9451, 0.2488, 0.9457, 0.2494, 0.8878, 0.1116, 0.7498, 0.05463, 0.8882, 0.1113, 0.8887, 0.1113, 0.75, 0.05389, 0.75, 0.05459, 0.8875, 0.1113, 0.8882, 0.1113, 0.7498, 0.05463, 0.7499, 0.05411, 0.75, 0.05389, 0.6113, 0.1113, 0.6116, 0.1111, 0.75, 0.05459, 0.7499, 0.05411, 0.6116, 0.1111, 0.6125, 0.1113, 0.6116, 0.1111, 0.6113, 0.1113, 0.5539, 0.25, 0.5546, 0.2497, 0.6125, 0.1113, 0.6116, 0.1111, 0.5546, 0.2497, 0.5548, 0.2489, 0.5539, 0.2496, 0.5539, 0.25, 0.6113, 0.3887, 0.6115, 0.3878, 0.5548, 0.2489, 0.5539, 0.2496, 0.6115, 0.3878, 0.6114, 0.3871, 0.7502, 0.4452, 0.611, 0.3884, 0.6113, 0.3887, 0.75, 0.4461, 0.6114, 0.3871, 0.611, 0.3884, 0.7502, 0.4452, 0.7501, 0.4449, 0.7499, 0.4453, 0.757, 0.4432, 0.8867, 0.3895, 0.8883, 0.3879, 0.75, 0.4461, 0.7499, 0.4453, 0.8883, 0.3879, 0.8887, 0.3887, 0.8883, 0.3879, 0.8916, 0.3817, 0.945, 0.2492, 0.9453, 0.2495, 0.8887, 0.3887, 0.8883, 0.3879, 0.9453, 0.2495, 0.9461, 0.25, 0.9453, 0.2495, 0.945, 0.2492, 0.8876, 0.1117, 0.8879, 0.1117, 0.9461, 0.25, 0.9453, 0.2495, 0.8879, 0.1117, 0.8887, 0.1113, 0.8879, 0.1117, 0.8876, 0.1117, 0.7499, 0.05492, 0.75, 0.05454, 0.8887, 0.1113, 0.8879, 0.1117, 0.75, 0.05454, 0.75, 0.05389, 0.612, 0.1116, 0.75, 0.05454, 0.7499, 0.05492, 0.6123, 0.1117, 0.6113, 0.1113, 0.75, 0.05389, 0.75, 0.05454, 0.612, 0.1116, 0.5546, 0.2495, 0.612, 0.1116, 0.6123, 0.1117, 0.555, 0.2493, 0.5539, 0.25, 0.6113, 0.1113, 0.612, 0.1116, 0.5546, 0.2495, 0.6115, 0.3879, 0.5546, 0.2495, 0.555, 0.2493, 0.6119, 0.3873, 0.6113, 0.3887, 0.5539, 0.25, 0.5546, 0.2495, 0.6115, 0.3879, 0.7499, 0.4453, 0.6115, 0.3879, 0.6119, 0.3873, 0.7471, 0.4449, 0.75, 0.4461, 0.6113, 0.3887, 0.6115, 0.3879, 0.7499, 0.4453, 0.757, 0.4432, 0.75, 0.4439, 0.8863, 0.3857, 0.8867, 0.3895, 0.8916, 0.3817, 0.8863, 0.3857, 0.9423, 0.2492, 0.945, 0.2492, 0.945, 0.2492, 0.9423, 0.2492, 0.8855, 0.1138, 0.8876, 0.1117, 0.8876, 0.1117, 0.8855, 0.1138, 0.75, 0.05785, 0.7499, 0.05492, 0.6123, 0.1117, 0.7499, 0.05492, 0.75, 0.05785, 0.6145, 0.1138, 0.555, 0.2493, 0.6123, 0.1117, 0.6145, 0.1138, 0.5577, 0.249, 0.6119, 0.3873, 0.555, 0.2493, 0.5577, 0.249, 0.6125, 0.3867, 0.5577, 0.249, 0.618, 0.3805, 0.6125, 0.3867, 0.75, 0.4439, 0.6125, 0.3867, 0.618, 0.3805, 0.7499, 0.4357, 0.7471, 0.4449, 0.6119, 0.3873, 0.6125, 0.3867, 0.75, 0.4439, 0.8637, 0.3639, 0.75, 0.4112, 0.7501, 0.4092, 0.8633, 0.3617, 0.9107, 0.25, 0.8637, 0.3639, 0.8633, 0.3617, 0.9094, 0.2487, 0.8636, 0.1366, 0.9107, 0.25, 0.9094, 0.2487, 0.8622, 0.1366, 0.7499, 0.08973, 0.8636, 0.1366, 0.8622, 0.1366, 0.75, 0.09033, 0.7499, 0.08973, 0.75, 0.09033, 0.6377, 0.1366, 0.6364, 0.1366, 0.6364, 0.1366, 0.6377, 0.1366, 0.5906, 0.2488, 0.5893, 0.25, 0.5893, 0.25, 0.5906, 0.2488, 0.6367, 0.3617, 0.6363, 0.3639, 0.6363, 0.3639, 0.6367, 0.3617, 0.7501, 0.4092, 0.75, 0.4112, 0.8633, 0.3617, 0.7501, 0.4092, 0.7501, 0.4072, 0.8621, 0.3615, 0.9094, 0.2487, 0.8633, 0.3617, 0.8621, 0.3615, 0.9085, 0.2494, 0.8622, 0.1366, 0.9094, 0.2487, 0.9085, 0.2494, 0.8621, 0.1374, 0.75, 0.09033, 0.8622, 0.1366, 0.8621, 0.1374, 0.7498, 0.09089, 0.75, 0.09033, 0.7498, 0.09089, 0.6379, 0.1375, 0.6377, 0.1366, 0.6377, 0.1366, 0.6379, 0.1375, 0.5915, 0.2497, 0.5906, 0.2488, 0.5906, 0.2488, 0.5915, 0.2497, 0.638, 0.3615, 0.6367, 0.3617, 0.6367, 0.3617, 0.638, 0.3615, 0.7501, 0.4072, 0.7501, 0.4092, 0.7499, 0.3797, 0.757, 0.377, 0.8413, 0.3402, 0.8423, 0.3419, 0.8423, 0.3419, 0.8413, 0.3402, 0.8786, 0.2492, 0.8804, 0.2496, 0.8804, 0.2496, 0.8786, 0.2492, 0.8409, 0.1588, 0.8421, 0.1575, 0.8421, 0.1575, 0.8409, 0.1588, 0.7499, 0.1212, 0.75, 0.1191, 0.6579, 0.1575, 0.75, 0.1191, 0.7499, 0.1212, 0.659, 0.1587, 0.6197, 0.2495, 0.6579, 0.1575, 0.659, 0.1587, 0.6213, 0.2492, 0.6576, 0.3417, 0.6197, 0.2495, 0.6213, 0.2492, 0.6587, 0.3403, 0.7499, 0.3797, 0.6576, 0.3417, 0.6587, 0.3403, 0.7468, 0.3785, 0.757, 0.377, 0.7499, 0.3761, 0.8396, 0.3385, 0.8413, 0.3402, 0.8413, 0.3402, 0.8396, 0.3385, 0.8759, 0.2494, 0.8786, 0.2492, 0.8786, 0.2492, 0.8759, 0.2494, 0.839, 0.161, 0.8409, 0.1588, 0.8409, 0.1588, 0.839, 0.161, 0.7499, 0.1239, 0.7499, 0.1212, 0.659, 0.1587, 0.7499, 0.1212, 0.7499, 0.1239, 0.661, 0.161, 0.6213, 0.2492, 0.659, 0.1587, 0.661, 0.161, 0.624, 0.2493, 0.6587, 0.3403, 0.6213, 0.2492, 0.624, 0.2493, 0.6603, 0.3384, 0.7468, 0.3785, 0.6587, 0.3403, 0.6603, 0.3384, 0.7499, 0.3761, 0.7943, 0.2952, 0.75, 0.3139, 0.75, 0.3114, 0.7921, 0.2954, 0.8133, 0.2504, 0.7943, 0.2952, 0.7947, 0.2921, 0.8115, 0.2497, 0.7949, 0.2057, 0.8133, 0.2504, 0.8115, 0.2497, 0.7934, 0.206, 0.75, 0.1873, 0.7949, 0.2057, 0.7934, 0.206, 0.75, 0.188, 0.75, 0.1873, 0.75, 0.188, 0.7066, 0.206, 0.7051, 0.2057, 0.7051, 0.2057, 0.7066, 0.206, 0.6885, 0.2498, 0.6867, 0.2504, 0.6867, 0.2504, 0.6885, 0.2498, 0.7053, 0.2922, 0.7056, 0.2952, 0.7056, 0.2952, 0.7078, 0.2954, 0.75, 0.3114, 0.75, 0.3139, 0.7921, 0.2954, 0.75, 0.3114, 0.75, 0.307, 0.7947, 0.2921, 0.7887, 0.2887, 0.7947, 0.2921, 0.75, 0.307, 0.8119, 0.2497, 0.7947, 0.2921, 0.7887, 0.2887, 0.8047, 0.25, 0.7937, 0.206, 0.8119, 0.2497, 0.8047, 0.25, 0.7887, 0.2113, 0.7947, 0.2921, 0.8119, 0.2497, 0.8115, 0.2497, 0.7934, 0.206, 0.8115, 0.2497, 0.8119, 0.2497, 0.7937, 0.206, 0.7498, 0.1881, 0.7937, 0.206, 0.7887, 0.2113, 0.75, 0.1953, 0.75, 0.188, 0.7934, 0.206, 0.7937, 0.206, 0.7498, 0.1881, 0.7498, 0.1881, 0.75, 0.1953, 0.7113, 0.2113, 0.7062, 0.2061, 0.75, 0.188, 0.7498, 0.1881, 0.7062, 0.2061, 0.7066, 0.206, 0.7062, 0.2061, 0.7113, 0.2113, 0.6953, 0.25, 0.6881, 0.2498, 0.7066, 0.206, 0.7062, 0.2061, 0.6881, 0.2498, 0.6885, 0.2498, 0.6881, 0.2498, 0.6953, 0.25, 0.7113, 0.2887, 0.7053, 0.2922, 0.7078, 0.2954, 0.7053, 0.2922, 0.75, 0.307, 0.75, 0.3114, 0.75, 0.2958, 0.757, 0.2937, 0.7815, 0.2824, 0.7823, 0.2824, 0.75, 0.307, 0.75, 0.2958, 0.7823, 0.2824, 0.7887, 0.2887, 0.7823, 0.2824, 0.7815, 0.2824, 0.7954, 0.2528, 0.7953, 0.2486, 0.7887, 0.2887, 0.7823, 0.2824, 0.7953, 0.2486, 0.8047, 0.25, 0.8047, 0.25, 0.7953, 0.2486, 0.7824, 0.2177, 0.7887, 0.2113, 0.7824, 0.2183, 0.7824, 0.2177, 0.7953, 0.2486, 0.7824, 0.2177, 0.7824, 0.2183, 0.7499, 0.2044, 0.75, 0.2041, 0.7887, 0.2113, 0.7824, 0.2177, 0.75, 0.2041, 0.75, 0.1953, 0.7174, 0.2178, 0.75, 0.2041, 0.7499, 0.2044, 0.7176, 0.2184, 0.7113, 0.2113, 0.75, 0.1953, 0.75, 0.2041, 0.7174, 0.2178, 0.7042, 0.2504, 0.7174, 0.2178, 0.7176, 0.2184, 0.7047, 0.2509, 0.6953, 0.25, 0.7113, 0.2113, 0.7174, 0.2178, 0.7042, 0.2504, 0.7185, 0.283, 0.7042, 0.2504, 0.7047, 0.2509, 0.7158, 0.2798, 0.7113, 0.2887, 0.6953, 0.25, 0.7042, 0.2504, 0.7185, 0.283, 0.75, 0.307, 0.7113, 0.2887, 0.7185, 0.283, 0.75, 0.2958, 0.7185, 0.283, 0.7475, 0.2955, 0.75, 0.2958, 0.757, 0.2937, 0.7499, 0.2947, 0.7807, 0.2815, 0.7815, 0.2824, 0.7815, 0.2824, 0.7807, 0.2815, 0.7946, 0.2502, 0.7954, 0.2528, 0.7953, 0.2486, 0.7946, 0.2502, 0.7817, 0.2183, 0.7824, 0.2183, 0.7824, 0.2183, 0.7817, 0.2183, 0.7501, 0.205, 0.7499, 0.2044, 0.7176, 0.2184, 0.7499, 0.2044, 0.7501, 0.205, 0.7183, 0.2185, 0.7047, 0.2509, 0.7176, 0.2184, 0.7183, 0.2185, 0.7057, 0.2501, 0.7158, 0.2798, 0.7047, 0.2509, 0.7057, 0.2501, 0.719, 0.282, 0.7475, 0.2955, 0.7185, 0.283, 0.719, 0.282, 0.7499, 0.2947, 0.5803, 0.08029, 0.5803, 0.08029, 0.7502, 0.0101, 0.7502, 0.01009, 0.9195, 0.418, 0.7503, 0.4889, 0.75, 0.4894, 0.9195, 0.4195, 0.9195, 0.418, 0.9195, 0.4195, 0.9895, 0.249, 0.9891, 0.2484, 0.9197, 0.08053, 0.9891, 0.2484, 0.9895, 0.249, 0.9194, 0.08048, 0.5806, 0.419, 0.7503, 0.4889, 0.7502, 0.4889, 0.58, 0.4181, 0.5806, 0.419, 0.58, 0.4181, 0.5104, 0.2491, 0.51, 0.25, 0.7497, 0.011, 0.5805, 0.08052, 0.581, 0.08005, 0.581, 0.08005, 0.5805, 0.08052, 0.5105, 0.249, 0.5111, 0.2497, 0.7502, 0.01009, 0.7502, 0.0101, 0.9197, 0.08029, 0.9197, 0.08029, 0.5806, 0.419, 0.5111, 0.2497, 0.5105, 0.249, 0.5805, 0.4193, 0.7503, 0.4889, 0.9195, 0.418, 0.9196, 0.4186, 0.7502, 0.4889, 0.5806, 0.419, 0.5805, 0.4193, 0.75, 0.4894, 0.7503, 0.4889, 0.9892, 0.2502, 0.9193, 0.4196, 0.9198, 0.4195, 0.9899, 0.2498, 0.75, 0.4894, 0.9198, 0.4195, 0.9193, 0.4196, 0.9195, 0.08071, 0.9892, 0.2502, 0.9899, 0.2498, 0.9195, 0.08022, 0.75, 0.01093, 0.9195, 0.08071, 0.9195, 0.08022, 0.7498, 0.01008, 0.75, 0.01093, 0.7498, 0.01008, 0.5803, 0.08039, 0.5805, 0.08073, 0.5805, 0.08073, 0.5803, 0.08039, 0.51, 0.25, 0.5108, 0.2502, 0.5108, 0.2502, 0.51, 0.25, 0.5804, 0.4197, 0.5807, 0.4196, 0.51, 0.25, 0.5104, 0.2491, 0.5803, 0.08029, 0.5803, 0.08029, 0.99, 0.25, 0.9891, 0.2484, 0.9197, 0.08053, 0.9197, 0.08029, 0.9891, 0.2484, 0.99, 0.25, 0.9195, 0.418, 0.581, 0.08005, 0.5111, 0.2497, 0.51, 0.25, 0.5803, 0.08029, 0.75, 0.4897, 0.75, 0.4894, 0.9198, 0.4194, 0.9195, 0.4195, 0.5806, 0.419, 0.51, 0.25, 0.5111, 0.2497, 0.9197, 0.08053, 0.7497, 0.011, 0.7502, 0.01009, 0.75, 0.4894, 0.9201, 0.419, 0.9193, 0.4195, 0.75, 0.4894, 0.58, 0.08074, 0.5113, 0.2492, 0.5108, 0.2502, 0.5805, 0.08092, 0.9195, 0.08075, 0.9188, 0.08005, 0.7501, 0.01113, 0.75, 0.01093, 0.5809, 0.4195, 0.5807, 0.4194, 0.75, 0.4894, 0.75, 0.4894, 0.9201, 0.419, 0.9887, 0.2493, 0.9892, 0.2502, 0.9193, 0.4195, 0.5108, 0.2502, 0.5113, 0.2492, 0.5807, 0.4194, 0.5809, 0.4195, 0.7501, 0.01113, 0.58, 0.08074, 0.5805, 0.08092, 0.75, 0.01093, 0.9892, 0.2502, 0.9887, 0.2493, 0.9188, 0.08005, 0.9195, 0.08075, 0.5803, 0.08037, 0.51, 0.25, 0.5102, 0.25, 0.5804, 0.08037, 0.9196, 0.08037, 0.9194, 0.08018, 0.7498, 0.01007, 0.75, 0.01015, 0.5804, 0.4197, 0.75, 0.4894, 0.75, 0.4897, 0.5805, 0.4195, 0.9195, 0.4195, 0.9198, 0.4194, 0.9899, 0.2497, 0.9898, 0.25, 0.51, 0.25, 0.5804, 0.4197, 0.5805, 0.4195, 0.5102, 0.25, 0.7498, 0.01007, 0.5803, 0.08037, 0.5804, 0.08037, 0.75, 0.01015, 0.9898, 0.25, 0.9899, 0.2497, 0.9194, 0.08018, 0.9196, 0.08037, 0.75, 0.4708, 0.75, 0.4468, 0.611, 0.389, 0.5935, 0.4056, 0.5234, 0.2492, 0.5536, 0.2498, 0.6113, 0.1113, 0.5902, 0.08957, 0.7501, 0.04877, 0.8887, 0.1113, 0.9098, 0.08957, 0.75, 0.02356, 0.9464, 0.2498, 0.889, 0.389, 0.9065, 0.4056, 0.9766, 0.2492, 0.5935, 0.4056, 0.611, 0.389, 0.5536, 0.2498, 0.5234, 0.2492, 0.5902, 0.08957, 0.6113, 0.1113, 0.7501, 0.04877, 0.75, 0.02356, 0.8887, 0.1113, 0.9464, 0.2498, 0.9766, 0.2492, 0.9098, 0.08957, 0.889, 0.389, 0.75, 0.4468, 0.75, 0.4708, 0.9065, 0.4056, 0.75, 0.08973, 0.8636, 0.1366, 0.8855, 0.1138, 0.75, 0.05785, 0.7499, 0.4072, 0.75, 0.3798, 0.6577, 0.3419, 0.6378, 0.3615, 0.9107, 0.25, 0.8637, 0.3639, 0.8863, 0.3857, 0.9423, 0.2492, 0.6137, 0.3857, 0.6363, 0.3639, 0.5893, 0.25, 0.5577, 0.2492, 0.6145, 0.1138, 0.6364, 0.1366, 0.75, 0.08973, 0.75, 0.05785, 0.8636, 0.1366, 0.9107, 0.25, 0.9423, 0.2492, 0.8855, 0.1138, 0.8637, 0.3639, 0.75, 0.4112, 0.75, 0.4357, 0.8863, 0.3857, 0.75, 0.4357, 0.75, 0.4112, 0.6363, 0.3639, 0.6137, 0.3857, 0.5577, 0.2492, 0.5893, 0.25, 0.6364, 0.1366, 0.6145, 0.1138, 0.5915, 0.2494, 0.6196, 0.2496, 0.6579, 0.1575, 0.638, 0.1374, 0.75, 0.1191, 0.8422, 0.1577, 0.8621, 0.1375, 0.7502, 0.09089, 0.8803, 0.2497, 0.8423, 0.3418, 0.862, 0.3615, 0.9085, 0.2497, 0.6378, 0.3615, 0.6577, 0.3419, 0.6196, 0.2496, 0.5915, 0.2494, 0.638, 0.1374, 0.6579, 0.1575, 0.75, 0.1191, 0.7502, 0.09089, 0.8422, 0.1577, 0.8803, 0.2497, 0.9085, 0.2497, 0.8621, 0.1375, 0.8423, 0.3418, 0.75, 0.3798, 0.7499, 0.4072, 0.862, 0.3615, 0.6604, 0.3385, 0.7056, 0.2952, 0.6867, 0.2504, 0.624, 0.2494, 0.661, 0.161, 0.7051, 0.2056, 0.75, 0.1873, 0.75, 0.1239, 0.7949, 0.2056, 0.8133, 0.2504, 0.876, 0.2494, 0.839, 0.161, 0.8396, 0.3385, 0.7944, 0.2952, 0.75, 0.3139, 0.75, 0.3762, 0.75, 0.3139, 0.7056, 0.2952, 0.6604, 0.3385, 0.75, 0.3762, 0.624, 0.2494, 0.6867, 0.2504, 0.7051, 0.2056, 0.661, 0.161, 0.75, 0.1873, 0.7949, 0.2056, 0.839, 0.161, 0.75, 0.1239, 0.8133, 0.2504, 0.7944, 0.2952, 0.8396, 0.3385, 0.876, 0.2494, 0.9123, 0.4117, 0.7526, 0.4793, 0.75, 0.4796, 0.9126, 0.4123, 0.7436, 0.4777, 0.7526, 0.4793, 0.75, 0.4783, 0.743, 0.4432, 0.7529, 0.4449, 0.75, 0.4439, 0.743, 0.377, 0.7532, 0.3785, 0.75, 0.3762, 0.9126, 0.4123, 0.75, 0.4796, 0.75, 0.4897, 0.9195, 0.4195, 0.9793, 0.2493, 0.9123, 0.4117, 0.9126, 0.4123, 0.9796, 0.2497, 0.9796, 0.2497, 0.9126, 0.4123, 0.9195, 0.4195, 0.9898, 0.25, 0.912, 0.08755, 0.9793, 0.2493, 0.9796, 0.2497, 0.9123, 0.08753, 0.9123, 0.08753, 0.9796, 0.2497, 0.9898, 0.25, 0.9196, 0.08037, 0.75, 0.02071, 0.912, 0.08755, 0.9123, 0.08753, 0.75, 0.02028, 0.75, 0.02028, 0.9123, 0.08753, 0.9196, 0.08037, 0.75, 0.01015, 0.5879, 0.08741, 0.5881, 0.08757, 0.75, 0.02071, 0.75, 0.02028, 0.5804, 0.08037, 0.5879, 0.08741, 0.75, 0.02028, 0.75, 0.01015, 0.5204, 0.2496, 0.5208, 0.2493, 0.5881, 0.08757, 0.5879, 0.08741, 0.5102, 0.25, 0.5204, 0.2496, 0.5879, 0.08741, 0.5804, 0.08037, 0.5875, 0.4122, 0.5845, 0.4065, 0.5208, 0.2493, 0.5204, 0.2496, 0.5805, 0.4195, 0.5875, 0.4122, 0.5204, 0.2496, 0.5102, 0.25, 0.75, 0.4796, 0.7436, 0.4777, 0.589, 0.4137, 0.5875, 0.4122, 0.75, 0.4897, 0.75, 0.4796, 0.5875, 0.4122, 0.5805, 0.4195, 0.9065, 0.4056, 0.75, 0.4708, 0.75, 0.4783, 0.9117, 0.4112, 0.9117, 0.4112, 0.75, 0.4783, 0.7526, 0.4793, 0.9123, 0.4117, 0.9766, 0.2492, 0.9117, 0.4112, 0.9123, 0.4117, 0.9793, 0.2493, 0.9098, 0.08957, 0.9766, 0.2492, 0.9793, 0.2493, 0.912, 0.08755, 0.75, 0.02356, 0.9098, 0.08957, 0.912, 0.08755, 0.75, 0.02071, 0.5881, 0.08757, 0.5902, 0.08957, 0.75, 0.02356, 0.75, 0.02071, 0.5208, 0.2493, 0.5234, 0.2492, 0.5902, 0.08957, 0.5881, 0.08757, 0.5845, 0.4065, 0.5883, 0.4112, 0.5234, 0.2492, 0.5208, 0.2493, 0.75, 0.4783, 0.75, 0.4708, 0.5935, 0.4056, 0.5883, 0.4112, 0.7436, 0.4777, 0.75, 0.4783, 0.5883, 0.4112, 0.589, 0.4137, 0.889, 0.389, 0.8886, 0.3871, 0.7501, 0.445, 0.75, 0.4468, 0.9464, 0.2498, 0.9452, 0.2489, 0.8886, 0.3871, 0.889, 0.389, 0.8887, 0.1113, 0.8875, 0.1113, 0.9452, 0.2489, 0.9464, 0.2498, 0.75, 0.05484, 0.75, 0.05459, 0.8875, 0.1113, 0.8887, 0.1113, 0.6125, 0.1113, 0.75, 0.05459, 0.75, 0.05484, 0.6113, 0.1113, 0.5548, 0.2488, 0.6125, 0.1113, 0.6113, 0.1113, 0.5536, 0.2498, 0.6114, 0.3871, 0.5548, 0.2488, 0.5536, 0.2498, 0.611, 0.389, 0.7501, 0.445, 0.6114, 0.3871, 0.611, 0.389, 0.75, 0.4468, 0.8887, 0.3887, 0.75, 0.4461, 0.7498, 0.4452, 0.8887, 0.3881, 0.8886, 0.3871, 0.8887, 0.3881, 0.7498, 0.4452, 0.7501, 0.445, 0.9458, 0.2497, 0.9461, 0.25, 0.8887, 0.3887, 0.8887, 0.3881, 0.9452, 0.2489, 0.9458, 0.2497, 0.8887, 0.3881, 0.8886, 0.3871, 0.8879, 0.1116, 0.8887, 0.1113, 0.9461, 0.25, 0.9458, 0.2497, 0.8875, 0.1113, 0.8879, 0.1116, 0.9458, 0.2497, 0.9452, 0.2489, 0.7502, 0.05397, 0.75, 0.05389, 0.8887, 0.1113, 0.8882, 0.1113, 0.75, 0.05459, 0.7502, 0.05397, 0.8882, 0.1113, 0.8875, 0.1113, 0.6113, 0.1113, 0.75, 0.05389, 0.7502, 0.05397, 0.6117, 0.1109, 0.6117, 0.1109, 0.7502, 0.05397, 0.75, 0.05459, 0.6125, 0.1113, 0.5539, 0.25, 0.6113, 0.1113, 0.6117, 0.1109, 0.5546, 0.2495, 0.5546, 0.2495, 0.6117, 0.1109, 0.6125, 0.1113, 0.5548, 0.2488, 0.6113, 0.3887, 0.5539, 0.25, 0.5538, 0.2495, 0.6115, 0.3877, 0.6115, 0.3877, 0.5538, 0.2495, 0.5548, 0.2488, 0.6114, 0.3871, 0.7498, 0.4452, 0.75, 0.4461, 0.6113, 0.3887, 0.6108, 0.3883, 0.7498, 0.4452, 0.6108, 0.3883, 0.6114, 0.3871, 0.7501, 0.445, 0.8881, 0.3874, 0.7529, 0.4449, 0.75, 0.4453, 0.8884, 0.388, 0.8884, 0.388, 0.75, 0.4453, 0.75, 0.4461, 0.8887, 0.3887, 0.945, 0.2493, 0.8881, 0.3874, 0.8884, 0.388, 0.9453, 0.2497, 0.9453, 0.2497, 0.8884, 0.388, 0.8887, 0.3887, 0.9461, 0.25, 0.8877, 0.1117, 0.945, 0.2493, 0.9453, 0.2497, 0.888, 0.1118, 0.888, 0.1118, 0.9453, 0.2497, 0.9461, 0.25, 0.8887, 0.1113, 0.75, 0.05492, 0.8877, 0.1117, 0.888, 0.1118, 0.75, 0.05455, 0.75, 0.05455, 0.888, 0.1118, 0.8887, 0.1113, 0.75, 0.05389, 0.6121, 0.1117, 0.6124, 0.1117, 0.75, 0.05492, 0.75, 0.05455, 0.6113, 0.1113, 0.6121, 0.1117, 0.75, 0.05455, 0.75, 0.05389, 0.5547, 0.2495, 0.555, 0.2492, 0.6124, 0.1117, 0.6121, 0.1117, 0.5539, 0.25, 0.5547, 0.2495, 0.6121, 0.1117, 0.6113, 0.1113, 0.6117, 0.3879, 0.6084, 0.3817, 0.555, 0.2492, 0.5547, 0.2495, 0.6113, 0.3887, 0.6117, 0.3879, 0.5547, 0.2495, 0.5539, 0.25, 0.75, 0.4453, 0.743, 0.4432, 0.6133, 0.3895, 0.6117, 0.3879, 0.75, 0.4461, 0.75, 0.4453, 0.6117, 0.3879, 0.6113, 0.3887, 0.8863, 0.3857, 0.75, 0.4439, 0.7529, 0.4449, 0.8881, 0.3874, 0.9423, 0.2492, 0.8863, 0.3857, 0.8881, 0.3874, 0.945, 0.2493, 0.8855, 0.1138, 0.9423, 0.2492, 0.945, 0.2493, 0.8877, 0.1117, 0.75, 0.05785, 0.8855, 0.1138, 0.8877, 0.1117, 0.75, 0.05492, 0.6124, 0.1117, 0.6145, 0.1138, 0.75, 0.05785, 0.75, 0.05492, 0.555, 0.2492, 0.5577, 0.2492, 0.6145, 0.1138, 0.6124, 0.1117, 0.6084, 0.3817, 0.6137, 0.3857, 0.5577, 0.2492, 0.555, 0.2492, 0.743, 0.4432, 0.75, 0.4439, 0.6137, 0.3857, 0.6133, 0.3895, 0.8637, 0.3639, 0.8633, 0.3617, 0.7498, 0.4092, 0.75, 0.4112, 0.9107, 0.25, 0.9094, 0.2488, 0.8633, 0.3617, 0.8637, 0.3639, 0.8636, 0.1366, 0.8623, 0.1366, 0.9094, 0.2488, 0.9107, 0.25, 0.75, 0.08973, 0.75, 0.09033, 0.8623, 0.1366, 0.8636, 0.1366, 0.6378, 0.1366, 0.75, 0.09033, 0.75, 0.08973, 0.6364, 0.1366, 0.5906, 0.2487, 0.6378, 0.1366, 0.6364, 0.1366, 0.5893, 0.25, 0.6367, 0.3617, 0.5906, 0.2487, 0.5893, 0.25, 0.6363, 0.3639, 0.7498, 0.4092, 0.6367, 0.3617, 0.6363, 0.3639, 0.75, 0.4112, 0.8633, 0.3617, 0.862, 0.3615, 0.7499, 0.4072, 0.7498, 0.4092, 0.9094, 0.2488, 0.9085, 0.2497, 0.862, 0.3615, 0.8633, 0.3617, 0.8623, 0.1366, 0.8621, 0.1375, 0.9085, 0.2497, 0.9094, 0.2488, 0.75, 0.09033, 0.7502, 0.09089, 0.8621, 0.1375, 0.8623, 0.1366, 0.638, 0.1374, 0.7502, 0.09089, 0.75, 0.09033, 0.6378, 0.1366, 0.5915, 0.2494, 0.638, 0.1374, 0.6378, 0.1366, 0.5906, 0.2487, 0.6378, 0.3615, 0.5915, 0.2494, 0.5906, 0.2487, 0.6367, 0.3617, 0.7499, 0.4072, 0.6378, 0.3615, 0.6367, 0.3617, 0.7498, 0.4092, 0.8413, 0.3403, 0.7532, 0.3785, 0.75, 0.3798, 0.8423, 0.3418, 0.8787, 0.2493, 0.8413, 0.3403, 0.8423, 0.3418, 0.8803, 0.2497, 0.841, 0.1587, 0.8787, 0.2493, 0.8803, 0.2497, 0.8422, 0.1577, 0.75, 0.1212, 0.841, 0.1587, 0.8422, 0.1577, 0.75, 0.1191, 0.6579, 0.1575, 0.6591, 0.1588, 0.75, 0.1212, 0.75, 0.1191, 0.6196, 0.2496, 0.6214, 0.2492, 0.6591, 0.1588, 0.6579, 0.1575, 0.6577, 0.3419, 0.6587, 0.3402, 0.6214, 0.2492, 0.6196, 0.2496, 0.75, 0.3798, 0.743, 0.377, 0.6587, 0.3402, 0.6577, 0.3419, 0.8396, 0.3385, 0.75, 0.3762, 0.7532, 0.3785, 0.8413, 0.3403, 0.876, 0.2494, 0.8396, 0.3385, 0.8413, 0.3403, 0.8787, 0.2493, 0.839, 0.161, 0.876, 0.2494, 0.8787, 0.2493, 0.841, 0.1587, 0.75, 0.1239, 0.839, 0.161, 0.841, 0.1587, 0.75, 0.1212, 0.6591, 0.1588, 0.661, 0.161, 0.75, 0.1239, 0.75, 0.1212, 0.6214, 0.2492, 0.624, 0.2494, 0.661, 0.161, 0.6591, 0.1588, 0.6587, 0.3402, 0.6604, 0.3385, 0.624, 0.2494, 0.6214, 0.2492, 0.743, 0.377, 0.75, 0.3762, 0.6604, 0.3385, 0.6587, 0.3402, 0.7944, 0.2952, 0.7922, 0.2954, 0.7498, 0.3113, 0.75, 0.3139, 0.8133, 0.2504, 0.8115, 0.2498, 0.7947, 0.2922, 0.7944, 0.2952, 0.7949, 0.2056, 0.7934, 0.206, 0.8115, 0.2498, 0.8133, 0.2504, 0.75, 0.1873, 0.75, 0.1881, 0.7934, 0.206, 0.7949, 0.2056, 0.7066, 0.206, 0.75, 0.1881, 0.75, 0.1873, 0.7051, 0.2056, 0.6885, 0.2497, 0.7066, 0.206, 0.7051, 0.2056, 0.6867, 0.2504, 0.7052, 0.292, 0.6885, 0.2497, 0.6867, 0.2504, 0.7056, 0.2952, 0.7498, 0.3113, 0.7078, 0.2954, 0.7056, 0.2952, 0.75, 0.3139, 0.7922, 0.2954, 0.7947, 0.2922, 0.7501, 0.307, 0.7498, 0.3113, 0.7501, 0.307, 0.7947, 0.2922, 0.7887, 0.2887, 0.8119, 0.2498, 0.8047, 0.25, 0.7887, 0.2887, 0.7947, 0.2922, 0.7938, 0.2061, 0.7887, 0.2113, 0.8047, 0.25, 0.8119, 0.2498, 0.7934, 0.206, 0.7938, 0.2061, 0.8119, 0.2498, 0.8115, 0.2498, 0.7502, 0.1881, 0.75, 0.1953, 0.7887, 0.2113, 0.7938, 0.2061, 0.75, 0.1881, 0.7502, 0.1881, 0.7938, 0.2061, 0.7934, 0.206, 0.7113, 0.2113, 0.75, 0.1953, 0.7502, 0.1881, 0.7063, 0.206, 0.7063, 0.206, 0.7502, 0.1881, 0.75, 0.1881, 0.7066, 0.206, 0.6953, 0.25, 0.7113, 0.2113, 0.7063, 0.206, 0.6881, 0.2497, 0.6881, 0.2497, 0.7063, 0.206, 0.7066, 0.206, 0.6885, 0.2497, 0.7113, 0.2887, 0.6953, 0.25, 0.6881, 0.2497, 0.7052, 0.292, 0.7501, 0.307, 0.7052, 0.292, 0.7078, 0.2954, 0.7498, 0.3113, 0.7113, 0.2887, 0.7052, 0.292, 0.7501, 0.307, 0.781, 0.2824, 0.7525, 0.2956, 0.75, 0.2958, 0.7824, 0.2825, 0.7824, 0.2825, 0.75, 0.2958, 0.7501, 0.307, 0.7887, 0.2887, 0.795, 0.2508, 0.781, 0.2824, 0.7824, 0.2825, 0.7958, 0.2504, 0.7958, 0.2504, 0.7824, 0.2825, 0.7887, 0.2887, 0.8047, 0.25, 0.7825, 0.2184, 0.795, 0.2508, 0.7958, 0.2504, 0.7826, 0.2178, 0.7826, 0.2178, 0.7958, 0.2504, 0.8047, 0.25, 0.7887, 0.2113, 0.7499, 0.2043, 0.7825, 0.2184, 0.7826, 0.2178, 0.75, 0.2041, 0.75, 0.2041, 0.7826, 0.2178, 0.7887, 0.2113, 0.75, 0.1953, 0.7176, 0.2177, 0.7176, 0.2183, 0.7499, 0.2043, 0.75, 0.2041, 0.7113, 0.2113, 0.7176, 0.2177, 0.75, 0.2041, 0.75, 0.1953, 0.7042, 0.2502, 0.7047, 0.2508, 0.7176, 0.2183, 0.7176, 0.2177, 0.6953, 0.25, 0.7042, 0.2502, 0.7176, 0.2177, 0.7113, 0.2113, 0.7113, 0.2887, 0.7168, 0.2808, 0.7042, 0.2502, 0.6953, 0.25, 0.7047, 0.2508, 0.7042, 0.2502, 0.7168, 0.2808, 0.75, 0.2958, 0.743, 0.2937, 0.7205, 0.2843, 0.7168, 0.2808, 0.7501, 0.307, 0.75, 0.2958, 0.7168, 0.2808, 0.7113, 0.2887, 0.781, 0.2817, 0.7502, 0.2946, 0.7525, 0.2956, 0.781, 0.2824, 0.7946, 0.2504, 0.781, 0.2817, 0.781, 0.2824, 0.795, 0.2508, 0.7816, 0.2186, 0.7946, 0.2504, 0.795, 0.2508, 0.7825, 0.2184, 0.7501, 0.205, 0.7816, 0.2186, 0.7825, 0.2184, 0.7499, 0.2043, 0.7176, 0.2183, 0.7183, 0.2183, 0.7501, 0.205, 0.7499, 0.2043, 0.7047, 0.2508, 0.7057, 0.2502, 0.7183, 0.2183, 0.7176, 0.2183, 0.7168, 0.2808, 0.7191, 0.2817, 0.7057, 0.2502, 0.7047, 0.2508, 0.743, 0.2937, 0.7502, 0.2946, 0.7191, 0.2817, 0.7205, 0.2843, 0.9196, 0.4186, 0.9201, 0.419, 0.75, 0.4894, 0.7502, 0.4889, 0.75, 0.4894, 0.5807, 0.4194, 0.58, 0.4181, 0.7502, 0.4889, 0.9892, 0.2502, 0.9899, 0.2497, 0.9198, 0.4194, 0.9193, 0.4195, 0.9195, 0.08075, 0.9194, 0.08018, 0.9899, 0.2497, 0.9892, 0.2502, 0.75, 0.01093, 0.7498, 0.01007, 0.9194, 0.08018, 0.9195, 0.08075, 0.5803, 0.08037, 0.7498, 0.01007, 0.75, 0.01093, 0.5805, 0.08092, 0.51, 0.25, 0.5803, 0.08037, 0.5805, 0.08092, 0.5108, 0.2502, 0.5804, 0.4197, 0.51, 0.25, 0.5108, 0.2502, 0.5809, 0.4195, 0.99, 0.25, 0.99, 0.25, 0.9196, 0.4186, 0.9195, 0.418, 0.7502, 0.0101, 0.9197, 0.08042, 0.9197, 0.08029, 0.581, 0.08006, 0.5803, 0.08029, 0.5104, 0.2491])
me_cylinder_004.materials.append(mat_material)
me_cylinder_004.materials.append(mat_material_001)
me_cylinder_004.update()

# ---- objects
ob_baumstamm = bpy.data.objects.new('Baumstamm', me_cylinder_004)

# ---- transforms, parenting, visibility, modifiers, constraints
ob_baumstamm.location = (0.0, 0.0, 0.0)
ob_baumstamm.rotation_euler = (-3.685, -0.0, 0.0)
ob_baumstamm.scale = (1.851, 1.568, 1.568)

# ---- collection membership
col_collection.objects.link(ob_baumstamm)

# ---- scene / render settings (as saved in the file)
scene.frame_start = 1; scene.frame_end = 250; scene.frame_set(14)
scene.render.engine = 'BLENDER_EEVEE_NEXT'
scene.eevee.ray_tracing_options.trace_max_roughness = 0.0
bpy.context.view_layer.update()

# ---- added for rendering (the .blend has no active camera and no usable light): camera, sun
cam_auto = bpy.data.cameras.new('AutoCamera')
cam_auto.lens = 50.0
cam_auto.sensor_width = 36.0
cam_auto.clip_end = 1000.0
ob_auto_camera = bpy.data.objects.new('AutoCamera', cam_auto)
scene.collection.objects.link(ob_auto_camera)
ob_auto_camera.location = (4.8344, -5.78985, 3.8606)
ob_auto_camera.rotation_euler = (1.09748, -7.21219e-08, 0.694738)
scene.camera = ob_auto_camera
light_auto_sun = bpy.data.lights.new('AutoSun', 'SUN')
light_auto_sun.energy = 3.0
light_auto_sun.angle = 0.0523599
ob_auto_sun = bpy.data.objects.new('AutoSun', light_auto_sun)
scene.collection.objects.link(ob_auto_sun)
ob_auto_sun.rotation_euler = (0.872665, 0.174533, 0.523599)
bpy.context.view_layer.update()
